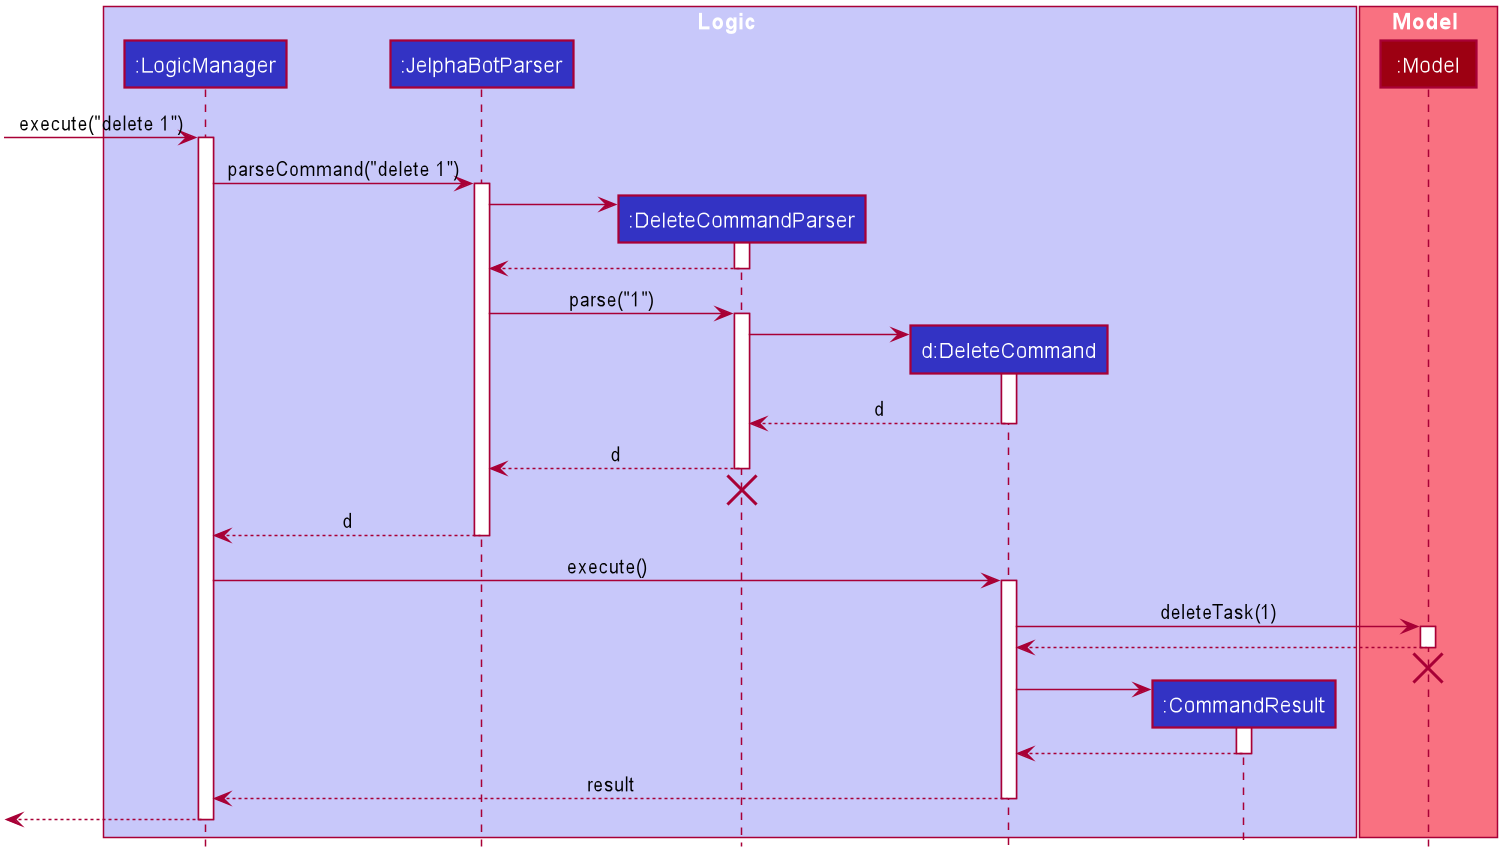

The diagram above was rendered by PlantUML. Its source (embedded in the PNG):
@startuml








skinparam BackgroundColor #FFFFFFF

skinparam Shadowing false

skinparam Class {
    FontColor #FFFFFF
    BorderThickness 1
    BorderColor #FFFFFF
    StereotypeFontColor #FFFFFF
    FontName Arial
}

skinparam Actor {
    BorderColor #000000
    Color #000000
    FontName Arial
}

skinparam Sequence {
    MessageAlign center
    BoxFontSize 15
    BoxPadding 0
    BoxFontColor #FFFFFF
    FontName Arial
}

skinparam Participant {
    FontColor #FFFFFFF
    Padding 20
}

skinparam MinClassWidth 50
skinparam ParticipantPadding 10
skinparam Shadowing false
skinparam DefaultTextAlignment center
skinparam packageStyle Rectangle

hide footbox
hide members
hide circle

box Logic #C8C8FA
participant ":LogicManager" as LogicManager #3333C4
participant ":JelphaBotParser" as JelphaBotParser #3333C4
participant ":DeleteCommandParser" as DeleteCommandParser #3333C4
participant "d:DeleteCommand" as DeleteCommand #3333C4
participant ":CommandResult" as CommandResult #3333C4
end box

box Model #F97181
participant ":Model" as Model #9D0012
end box

[-> LogicManager : execute("delete 1")
activate LogicManager

LogicManager -> JelphaBotParser : parseCommand("delete 1")
activate JelphaBotParser

create DeleteCommandParser
JelphaBotParser -> DeleteCommandParser
activate DeleteCommandParser

DeleteCommandParser --> JelphaBotParser
deactivate DeleteCommandParser

JelphaBotParser -> DeleteCommandParser : parse("1")
activate DeleteCommandParser

create DeleteCommand
DeleteCommandParser -> DeleteCommand
activate DeleteCommand

DeleteCommand --> DeleteCommandParser : d
deactivate DeleteCommand

DeleteCommandParser --> JelphaBotParser : d
deactivate DeleteCommandParser
DeleteCommandParser -[hidden]-> JelphaBotParser
destroy DeleteCommandParser

JelphaBotParser --> LogicManager : d
deactivate JelphaBotParser

LogicManager -> DeleteCommand : execute()
activate DeleteCommand

DeleteCommand -> Model : deleteTask(1)
activate Model

Model --> DeleteCommand
deactivate Model
Model -[hidden]-> DeleteCommand
destroy Model

create CommandResult
DeleteCommand -> CommandResult
activate CommandResult

CommandResult --> DeleteCommand
deactivate CommandResult

DeleteCommand --> LogicManager : result
deactivate DeleteCommand

[<--LogicManager
deactivate LogicManager
@enduml